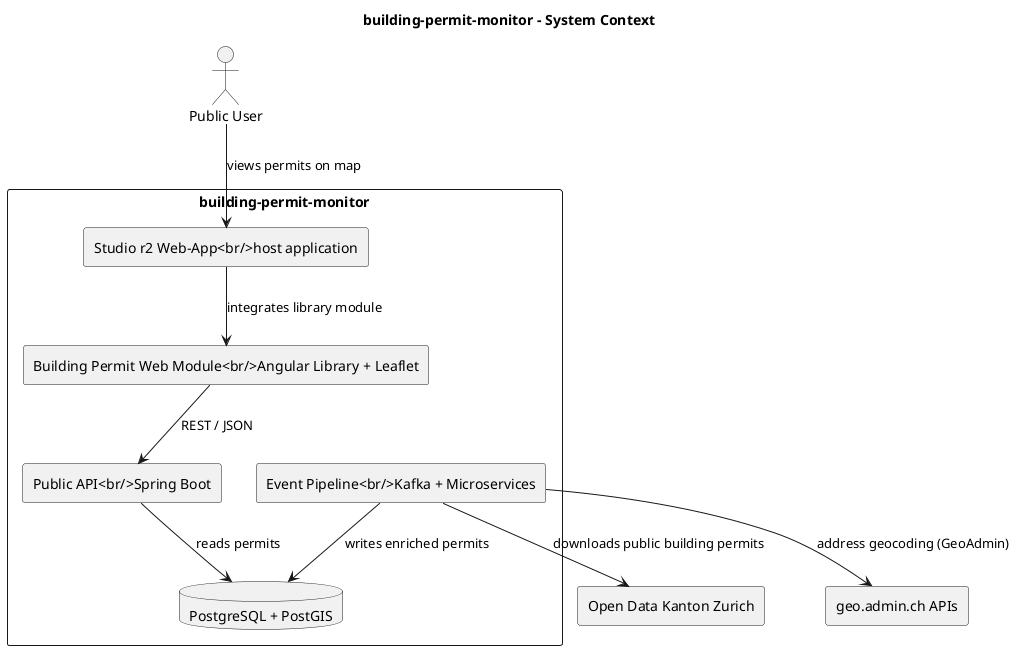

The diagram above was rendered by PlantUML. Its source (embedded in the PNG):
@startuml
title building-permit-monitor - System Context

skinparam componentStyle rectangle
skinparam shadowing false

actor "Public User" as user
rectangle "Open Data Kanton Zurich" as ktzh
rectangle "geo.admin.ch APIs" as geoadmin
rectangle "building-permit-monitor" as system {
  component "Studio r2 Web-App<br/>host application" as host
  component "Building Permit Web Module<br/>Angular Library + Leaflet" as web
  component "Public API<br/>Spring Boot" as api
  component "Event Pipeline<br/>Kafka + Microservices" as pipeline
  database "PostgreSQL + PostGIS" as db
}

user --> host : views permits on map
host --> web : integrates library module
web --> api : REST / JSON
api --> db : reads permits
pipeline --> db : writes enriched permits
pipeline --> ktzh : downloads public building permits
pipeline --> geoadmin : address geocoding (GeoAdmin)

@enduml